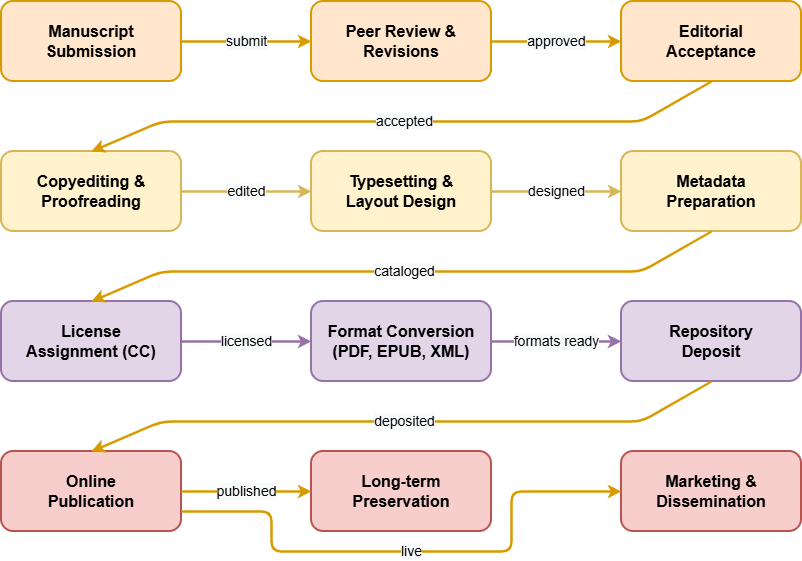

The diagram above was exported from draw.io. Its source (the exported page's mxGraphModel, read from the mxfile embedded in the PNG):
<mxGraphModel dx="1301" dy="646" grid="1" gridSize="10" guides="1" tooltips="1" connect="1" arrows="1" fold="1" page="1" pageScale="1" pageWidth="1169" pageHeight="827" math="0" shadow="0">
  <root>
    <mxCell id="0" />
    <mxCell id="1" parent="0" />
    <mxCell id="2" parent="1" style="rounded=1;whiteSpace=wrap;html=1;fillColor=#ffe6cc;strokeColor=#d79b00;strokeWidth=2;fontSize=16;fontFamily=Helvetica;fontStyle=1;" value="Manuscript&#10;Submission" vertex="1">
      <mxGeometry height="80" width="180" x="200" y="100" as="geometry" />
    </mxCell>
    <mxCell id="3" parent="1" style="rounded=1;whiteSpace=wrap;html=1;fillColor=#ffe6cc;strokeColor=#d79b00;strokeWidth=2;fontSize=16;fontFamily=Helvetica;fontStyle=1;" value="Peer Review &amp;&#10;Revisions" vertex="1">
      <mxGeometry height="80" width="180" x="510" y="100" as="geometry" />
    </mxCell>
    <mxCell id="4" parent="1" style="rounded=1;whiteSpace=wrap;html=1;fillColor=#ffe6cc;strokeColor=#d79b00;strokeWidth=2;fontSize=16;fontFamily=Helvetica;fontStyle=1;" value="Editorial&#10;Acceptance" vertex="1">
      <mxGeometry height="80" width="180" x="820" y="100" as="geometry" />
    </mxCell>
    <mxCell id="5" parent="1" style="rounded=1;whiteSpace=wrap;html=1;fillColor=#fff2cc;strokeColor=#d6b656;strokeWidth=2;fontSize=16;fontFamily=Helvetica;fontStyle=1;" value="Copyediting &amp;&#10;Proofreading" vertex="1">
      <mxGeometry height="80" width="180" x="200" y="250" as="geometry" />
    </mxCell>
    <mxCell id="6" parent="1" style="rounded=1;whiteSpace=wrap;html=1;fillColor=#fff2cc;strokeColor=#d6b656;strokeWidth=2;fontSize=16;fontFamily=Helvetica;fontStyle=1;" value="Typesetting &amp;&#10;Layout Design" vertex="1">
      <mxGeometry height="80" width="180" x="510" y="250" as="geometry" />
    </mxCell>
    <mxCell id="7" parent="1" style="rounded=1;whiteSpace=wrap;html=1;fillColor=#fff2cc;strokeColor=#d6b656;strokeWidth=2;fontSize=16;fontFamily=Helvetica;fontStyle=1;" value="Metadata&#10;Preparation" vertex="1">
      <mxGeometry height="80" width="180" x="820" y="250" as="geometry" />
    </mxCell>
    <mxCell id="8" parent="1" style="rounded=1;whiteSpace=wrap;html=1;fillColor=#e1d5e7;strokeColor=#9673a6;strokeWidth=2;fontSize=16;fontFamily=Helvetica;fontStyle=1;" value="License&#10;Assignment (CC)" vertex="1">
      <mxGeometry height="80" width="180" x="200" y="400" as="geometry" />
    </mxCell>
    <mxCell id="9" parent="1" style="rounded=1;whiteSpace=wrap;html=1;fillColor=#e1d5e7;strokeColor=#9673a6;strokeWidth=2;fontSize=16;fontFamily=Helvetica;fontStyle=1;" value="Format Conversion&#10;(PDF, EPUB, XML)" vertex="1">
      <mxGeometry height="80" width="180" x="510" y="400" as="geometry" />
    </mxCell>
    <mxCell id="10" parent="1" style="rounded=1;whiteSpace=wrap;html=1;fillColor=#e1d5e7;strokeColor=#9673a6;strokeWidth=2;fontSize=16;fontFamily=Helvetica;fontStyle=1;" value="Repository&#10;Deposit" vertex="1">
      <mxGeometry height="80" width="180" x="820" y="400" as="geometry" />
    </mxCell>
    <mxCell id="11" parent="1" style="rounded=1;whiteSpace=wrap;html=1;fillColor=#f8cecc;strokeColor=#b85450;strokeWidth=2;fontSize=16;fontFamily=Helvetica;fontStyle=1;" value="Online&#10;Publication" vertex="1">
      <mxGeometry height="80" width="180" x="200" y="550" as="geometry" />
    </mxCell>
    <mxCell id="12" parent="1" style="rounded=1;whiteSpace=wrap;html=1;fillColor=#f8cecc;strokeColor=#b85450;strokeWidth=2;fontSize=16;fontFamily=Helvetica;fontStyle=1;" value="Long-term&#10;Preservation" vertex="1">
      <mxGeometry height="80" width="180" x="510" y="550" as="geometry" />
    </mxCell>
    <mxCell id="13" parent="1" style="rounded=1;whiteSpace=wrap;html=1;fillColor=#f8cecc;strokeColor=#b85450;strokeWidth=2;fontSize=16;fontFamily=Helvetica;fontStyle=1;" value="Marketing &amp;&#10;Dissemination" vertex="1">
      <mxGeometry height="80" width="180" x="820" y="550" as="geometry" />
    </mxCell>
    <mxCell id="14" edge="1" parent="1" source="2" style="endArrow=classic;html=1;strokeColor=#d79b00;strokeWidth=2.5;exitX=1;exitY=0.5;exitDx=0;exitDy=0;entryX=0;entryY=0.5;entryDx=0;entryDy=0;fontSize=14;fontFamily=Helvetica;labelBackgroundColor=#f8f9fa;fillColor=#ffe6cc;" target="3" value="submit">
      <mxGeometry relative="1" as="geometry" />
    </mxCell>
    <mxCell id="15" edge="1" parent="1" source="3" style="endArrow=classic;html=1;strokeColor=#d79b00;strokeWidth=2.5;exitX=1;exitY=0.5;exitDx=0;exitDy=0;entryX=0;entryY=0.5;entryDx=0;entryDy=0;fontSize=14;fontFamily=Helvetica;labelBackgroundColor=#f8f9fa;fillColor=#ffe6cc;" target="4" value="approved">
      <mxGeometry relative="1" as="geometry" />
    </mxCell>
    <mxCell id="16" edge="1" parent="1" source="4" style="endArrow=classic;html=1;strokeColor=#d79b00;strokeWidth=2.5;exitX=0.5;exitY=1;exitDx=0;exitDy=0;entryX=0.5;entryY=0;entryDx=0;entryDy=0;fontSize=14;fontFamily=Helvetica;labelBackgroundColor=#f8f9fa;fillColor=#ffe6cc;" target="5" value="accepted">
      <mxGeometry relative="1" as="geometry">
        <Array as="points">
          <mxPoint x="840" y="220" />
          <mxPoint x="360" y="220" />
        </Array>
      </mxGeometry>
    </mxCell>
    <mxCell id="17" edge="1" parent="1" source="5" style="endArrow=classic;html=1;strokeColor=#d6b656;strokeWidth=2.5;exitX=1;exitY=0.5;exitDx=0;exitDy=0;entryX=0;entryY=0.5;entryDx=0;entryDy=0;fontSize=14;fontFamily=Helvetica;labelBackgroundColor=#f8f9fa;fillColor=#fff2cc;" target="6" value="edited">
      <mxGeometry relative="1" as="geometry" />
    </mxCell>
    <mxCell id="18" edge="1" parent="1" source="6" style="endArrow=classic;html=1;strokeColor=#d6b656;strokeWidth=2.5;exitX=1;exitY=0.5;exitDx=0;exitDy=0;entryX=0;entryY=0.5;entryDx=0;entryDy=0;fontSize=14;fontFamily=Helvetica;labelBackgroundColor=#f8f9fa;fillColor=#fff2cc;" target="7" value="designed">
      <mxGeometry relative="1" as="geometry" />
    </mxCell>
    <mxCell id="19" edge="1" parent="1" source="7" style="endArrow=classic;html=1;strokeColor=#d79b00;strokeWidth=2.5;exitX=0.5;exitY=1;exitDx=0;exitDy=0;entryX=0.5;entryY=0;entryDx=0;entryDy=0;fontSize=14;fontFamily=Helvetica;labelBackgroundColor=#f8f9fa;fillColor=#ffe6cc;" target="8" value="cataloged">
      <mxGeometry relative="1" as="geometry">
        <Array as="points">
          <mxPoint x="840" y="370" />
          <mxPoint x="360" y="370" />
        </Array>
      </mxGeometry>
    </mxCell>
    <mxCell id="20" edge="1" parent="1" source="8" style="endArrow=classic;html=1;strokeColor=#9673a6;strokeWidth=2.5;exitX=1;exitY=0.5;exitDx=0;exitDy=0;entryX=0;entryY=0.5;entryDx=0;entryDy=0;fontSize=14;fontFamily=Helvetica;labelBackgroundColor=#f8f9fa;fillColor=#e1d5e7;" target="9" value="licensed">
      <mxGeometry relative="1" as="geometry" />
    </mxCell>
    <mxCell id="21" edge="1" parent="1" source="9" style="endArrow=classic;html=1;strokeColor=#9673a6;strokeWidth=2.5;exitX=1;exitY=0.5;exitDx=0;exitDy=0;entryX=0;entryY=0.5;entryDx=0;entryDy=0;fontSize=14;fontFamily=Helvetica;labelBackgroundColor=#f8f9fa;fillColor=#e1d5e7;" target="10" value="formats ready">
      <mxGeometry relative="1" as="geometry" />
    </mxCell>
    <mxCell id="22" edge="1" parent="1" source="10" style="endArrow=classic;html=1;strokeColor=#d79b00;strokeWidth=2.5;exitX=0.5;exitY=1;exitDx=0;exitDy=0;entryX=0.5;entryY=0;entryDx=0;entryDy=0;fontSize=14;fontFamily=Helvetica;labelBackgroundColor=#f8f9fa;fillColor=#ffe6cc;" target="11" value="deposited">
      <mxGeometry relative="1" as="geometry">
        <Array as="points">
          <mxPoint x="840" y="520" />
          <mxPoint x="360" y="520" />
        </Array>
      </mxGeometry>
    </mxCell>
    <mxCell id="23" edge="1" parent="1" source="11" style="endArrow=classic;html=1;strokeColor=#d79b00;strokeWidth=2.5;exitX=1;exitY=0.5;exitDx=0;exitDy=0;entryX=0;entryY=0.5;entryDx=0;entryDy=0;fontSize=14;fontFamily=Helvetica;labelBackgroundColor=#f8f9fa;fillColor=#ffe6cc;" target="12" value="published">
      <mxGeometry relative="1" as="geometry" />
    </mxCell>
    <mxCell id="24" edge="1" parent="1" source="11" style="endArrow=classic;html=1;strokeColor=#d79b00;strokeWidth=2.5;exitX=1;exitY=0.75;exitDx=0;exitDy=0;entryX=0;entryY=0.5;entryDx=0;entryDy=0;fontSize=14;fontFamily=Helvetica;labelBackgroundColor=#f8f9fa;fillColor=#ffe6cc;" target="13" value="live">
      <mxGeometry relative="1" as="geometry">
        <Array as="points">
          <mxPoint x="470" y="610" />
          <mxPoint x="470" y="650" />
          <mxPoint x="710" y="650" />
          <mxPoint x="710" y="590" />
        </Array>
        <mxPoint x="380" y="560" as="sourcePoint" />
        <mxPoint x="820" y="560" as="targetPoint" />
      </mxGeometry>
    </mxCell>
  </root>
</mxGraphModel>